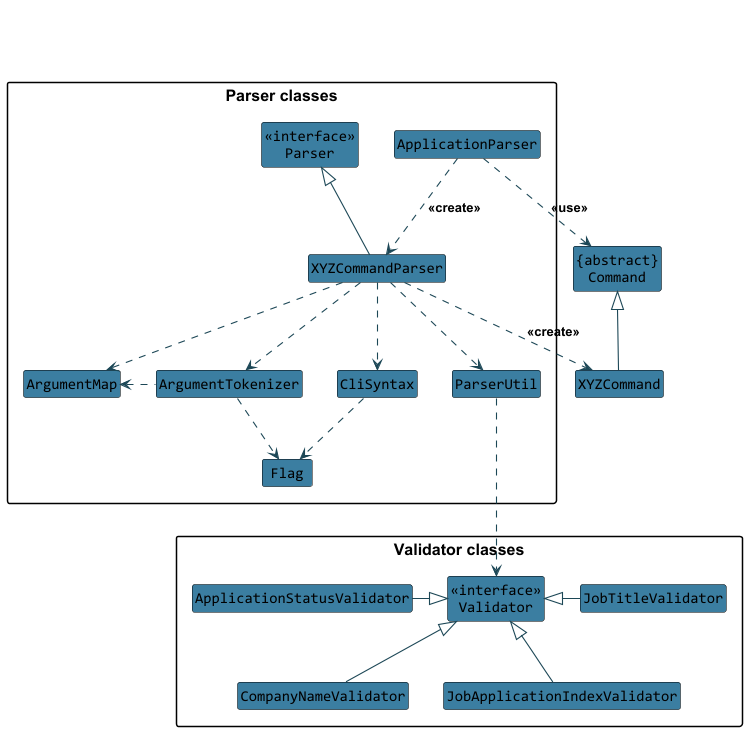

The diagram above was rendered by PlantUML. Its source (embedded in the PNG):
@startuml
!include ../../style.puml
skinparam arrowThickness 1.1
skinparam arrowColor LOGIC_COLOR_T4
skinparam classBackgroundColor LOGIC_COLOR

Class "{abstract}\nCommand" as Command
Class XYZCommand

package "Parser classes"{
Class "<<interface>>\nParser" as Parser
Class ApplicationParser
Class XYZCommandParser
Class CliSyntax
Class ParserUtil
Class ArgumentMap
Class ArgumentTokenizer
Class Flag

}

Package "Validator classes" as ValidatorPackage{
Class "<<interface>>\nValidator" as Validator
Class ApplicationStatusValidator
Class CompanyNameValidator
Class JobApplicationIndexValidator
Class JobTitleValidator

}

Class HiddenOutside #FFFFFF
HiddenOutside ..> ApplicationParser
hide HiddenOutside

'Parser Dependencies
ApplicationParser .down.> XYZCommandParser: <<create>>
XYZCommandParser ..> XYZCommand : <<create>>
ApplicationParser ..> Command : <<use>>
XYZCommandParser -up-|> Parser
XYZCommandParser ..> ArgumentMap
XYZCommandParser ..> ArgumentTokenizer
ArgumentTokenizer .left.> ArgumentMap
XYZCommandParser ..> CliSyntax
CliSyntax ..> Flag
CliSyntax .[hidden] ParserUtil
XYZCommandParser ..> ParserUtil
ParserUtil .down..> Validator
ArgumentTokenizer .down.> Flag
XYZCommand -up-|> Command

'Validator Dependencies
ApplicationStatusValidator -right-|> Validator
CompanyNameValidator -up-|> Validator
JobApplicationIndexValidator -up-|> Validator
JobTitleValidator -left-|> Validator

hide member

@enduml